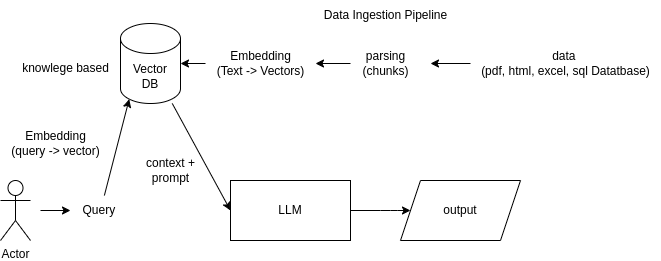

The diagram above was exported from draw.io. Its source (the exported page's mxGraphModel, read from the mxfile embedded in the PNG):
<mxGraphModel dx="814" dy="505" grid="1" gridSize="10" guides="1" tooltips="1" connect="1" arrows="1" fold="1" page="1" pageScale="1" pageWidth="850" pageHeight="1100" math="0" shadow="0">
  <root>
    <mxCell id="0" />
    <mxCell id="1" parent="0" />
    <mxCell id="17" value="" style="edgeStyle=none;html=1;entryX=0;entryY=0.5;entryDx=0;entryDy=0;" parent="1" source="3" target="16" edge="1">
      <mxGeometry relative="1" as="geometry">
        <mxPoint x="550.0000000000001" y="290" as="targetPoint" />
        <Array as="points">
          <mxPoint x="500" y="290" />
        </Array>
      </mxGeometry>
    </mxCell>
    <mxCell id="3" value="LLM" style="rounded=0;whiteSpace=wrap;html=1;" parent="1" vertex="1">
      <mxGeometry x="340" y="260" width="120" height="60" as="geometry" />
    </mxCell>
    <mxCell id="6" value="Query&amp;nbsp;" style="text;html=1;align=center;verticalAlign=middle;resizable=0;points=[];autosize=1;strokeColor=none;fillColor=none;" parent="1" vertex="1">
      <mxGeometry x="180" y="275" width="60" height="30" as="geometry" />
    </mxCell>
    <mxCell id="8" value="Actor" style="shape=umlActor;verticalLabelPosition=bottom;verticalAlign=top;html=1;outlineConnect=0;" parent="1" vertex="1">
      <mxGeometry x="110" y="260" width="30" height="60" as="geometry" />
    </mxCell>
    <mxCell id="12" value="" style="endArrow=classic;html=1;" parent="1" edge="1">
      <mxGeometry width="50" height="50" relative="1" as="geometry">
        <mxPoint x="150" y="290" as="sourcePoint" />
        <mxPoint x="180" y="290" as="targetPoint" />
      </mxGeometry>
    </mxCell>
    <mxCell id="16" value="output" style="shape=parallelogram;perimeter=parallelogramPerimeter;whiteSpace=wrap;html=1;fixedSize=1;rounded=0;" parent="1" vertex="1">
      <mxGeometry x="510" y="260" width="120" height="60" as="geometry" />
    </mxCell>
    <mxCell id="34" style="edgeStyle=none;html=1;entryX=0;entryY=0.5;entryDx=0;entryDy=0;" parent="1" source="18" target="3" edge="1">
      <mxGeometry relative="1" as="geometry" />
    </mxCell>
    <mxCell id="18" value="Vector&lt;div&gt;DB&lt;/div&gt;" style="shape=cylinder3;whiteSpace=wrap;html=1;boundedLbl=1;backgroundOutline=1;size=15;" parent="1" vertex="1">
      <mxGeometry x="230" y="103" width="60" height="80" as="geometry" />
    </mxCell>
    <mxCell id="21" value="" style="edgeStyle=none;html=1;" parent="1" source="19" edge="1">
      <mxGeometry relative="1" as="geometry">
        <mxPoint x="540" y="143" as="targetPoint" />
      </mxGeometry>
    </mxCell>
    <mxCell id="19" value="data&amp;nbsp;&lt;div&gt;(pdf, html, excel, sql Datatbase)&lt;/div&gt;" style="text;html=1;align=center;verticalAlign=middle;resizable=0;points=[];autosize=1;strokeColor=none;fillColor=none;" parent="1" vertex="1">
      <mxGeometry x="580" y="123" width="190" height="40" as="geometry" />
    </mxCell>
    <mxCell id="26" value="" style="edgeStyle=none;html=1;" parent="1" source="20" target="25" edge="1">
      <mxGeometry relative="1" as="geometry" />
    </mxCell>
    <mxCell id="20" value="parsing&lt;div&gt;(chunks)&lt;/div&gt;" style="text;html=1;align=center;verticalAlign=middle;resizable=0;points=[];autosize=1;strokeColor=none;fillColor=none;" parent="1" vertex="1">
      <mxGeometry x="460" y="123" width="70" height="40" as="geometry" />
    </mxCell>
    <mxCell id="27" value="" style="edgeStyle=none;html=1;entryX=1;entryY=0.5;entryDx=0;entryDy=0;entryPerimeter=0;" parent="1" source="25" target="18" edge="1">
      <mxGeometry relative="1" as="geometry" />
    </mxCell>
    <mxCell id="25" value="Embedding&lt;div&gt;&lt;span style=&quot;color: rgb(0, 0, 0);&quot;&gt;(Text -&amp;gt; Vectors)&lt;/span&gt;&lt;/div&gt;" style="text;html=1;align=center;verticalAlign=middle;resizable=0;points=[];autosize=1;strokeColor=none;fillColor=none;" parent="1" vertex="1">
      <mxGeometry x="315" y="123" width="110" height="40" as="geometry" />
    </mxCell>
    <mxCell id="33" style="edgeStyle=none;html=1;entryX=0.145;entryY=1;entryDx=0;entryDy=-4.35;entryPerimeter=0;" parent="1" source="6" target="18" edge="1">
      <mxGeometry relative="1" as="geometry" />
    </mxCell>
    <mxCell id="35" value="context +&lt;div&gt;prompt&lt;/div&gt;" style="text;html=1;align=center;verticalAlign=middle;resizable=0;points=[];autosize=1;strokeColor=none;fillColor=none;" parent="1" vertex="1">
      <mxGeometry x="245" y="230" width="70" height="40" as="geometry" />
    </mxCell>
    <mxCell id="36" value="Data Ingestion Pipeline" style="text;html=1;align=center;verticalAlign=middle;resizable=0;points=[];autosize=1;strokeColor=none;fillColor=none;" vertex="1" parent="1">
      <mxGeometry x="420" y="80" width="150" height="30" as="geometry" />
    </mxCell>
    <mxCell id="37" value="knowlege based" style="text;html=1;align=center;verticalAlign=middle;resizable=0;points=[];autosize=1;strokeColor=none;fillColor=none;" vertex="1" parent="1">
      <mxGeometry x="120" y="133" width="110" height="30" as="geometry" />
    </mxCell>
    <mxCell id="40" value="Embedding&lt;div&gt;(query -&amp;gt; vector)&lt;/div&gt;" style="text;html=1;align=center;verticalAlign=middle;resizable=0;points=[];autosize=1;strokeColor=none;fillColor=none;" vertex="1" parent="1">
      <mxGeometry x="110" y="203" width="110" height="40" as="geometry" />
    </mxCell>
  </root>
</mxGraphModel>